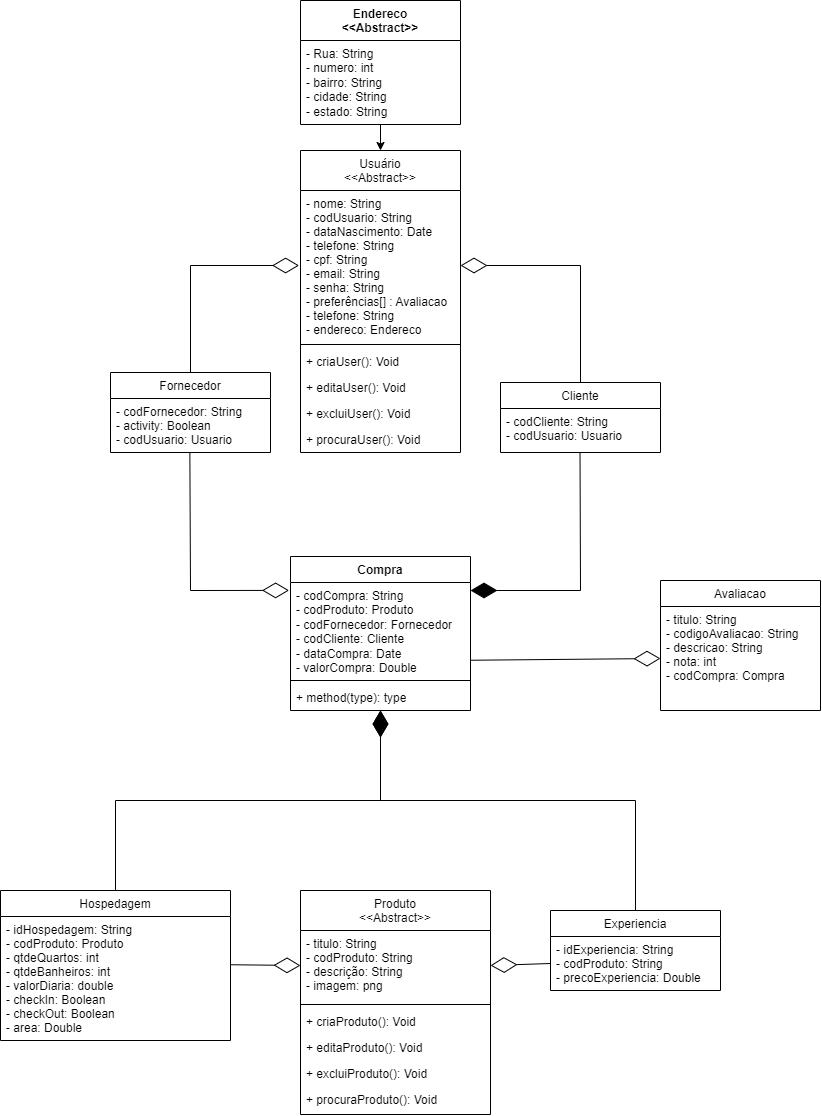

The diagram above was exported from draw.io. Its source (the exported page's mxGraphModel, read from the mxfile embedded in the PNG):
<mxGraphModel dx="2206" dy="1163" grid="1" gridSize="10" guides="1" tooltips="1" connect="1" arrows="1" fold="1" page="1" pageScale="1" pageWidth="1654" pageHeight="1169" math="0" shadow="0">
  <root>
    <mxCell id="0" />
    <mxCell id="1" parent="0" />
    <mxCell id="bXzlzHOVIJPzCWir7IfW-1" value="Usuário&#10;&lt;&lt;Abstract&gt;&gt;" style="swimlane;fontStyle=0;align=center;verticalAlign=top;childLayout=stackLayout;horizontal=1;startSize=40;horizontalStack=0;resizeParent=1;resizeLast=0;collapsible=1;marginBottom=0;rounded=0;shadow=0;strokeWidth=1;" parent="1" vertex="1">
      <mxGeometry x="590" y="170" width="160" height="302" as="geometry">
        <mxRectangle x="360" y="210" width="160" height="26" as="alternateBounds" />
      </mxGeometry>
    </mxCell>
    <mxCell id="bXzlzHOVIJPzCWir7IfW-4" value="- nome: String&#10;- codUsuario: String&#10;- dataNascimento: Date&#10;- telefone: String&#10;- cpf: String&#10;- email: String&#10;- senha: String&#10;- preferências[] : Avaliacao&#10;- telefone: String&#10;- endereco: Endereco" style="text;align=left;verticalAlign=top;spacingLeft=4;spacingRight=4;overflow=hidden;rotatable=0;points=[[0,0.5],[1,0.5]];portConstraint=eastwest;rounded=0;shadow=0;html=0;" parent="bXzlzHOVIJPzCWir7IfW-1" vertex="1">
      <mxGeometry y="40" width="160" height="150" as="geometry" />
    </mxCell>
    <mxCell id="bXzlzHOVIJPzCWir7IfW-7" value="" style="line;html=1;strokeWidth=1;align=left;verticalAlign=middle;spacingTop=-1;spacingLeft=3;spacingRight=3;rotatable=0;labelPosition=right;points=[];portConstraint=eastwest;" parent="bXzlzHOVIJPzCWir7IfW-1" vertex="1">
      <mxGeometry y="190" width="160" height="8" as="geometry" />
    </mxCell>
    <mxCell id="bXzlzHOVIJPzCWir7IfW-83" value="+ criaUser(): Void" style="text;align=left;verticalAlign=top;spacingLeft=4;spacingRight=4;overflow=hidden;rotatable=0;points=[[0,0.5],[1,0.5]];portConstraint=eastwest;" parent="bXzlzHOVIJPzCWir7IfW-1" vertex="1">
      <mxGeometry y="198" width="160" height="26" as="geometry" />
    </mxCell>
    <mxCell id="bXzlzHOVIJPzCWir7IfW-84" value="+ editaUser(): Void" style="text;align=left;verticalAlign=top;spacingLeft=4;spacingRight=4;overflow=hidden;rotatable=0;points=[[0,0.5],[1,0.5]];portConstraint=eastwest;" parent="bXzlzHOVIJPzCWir7IfW-1" vertex="1">
      <mxGeometry y="224" width="160" height="26" as="geometry" />
    </mxCell>
    <mxCell id="bXzlzHOVIJPzCWir7IfW-8" value="+ excluiUser(): Void" style="text;align=left;verticalAlign=top;spacingLeft=4;spacingRight=4;overflow=hidden;rotatable=0;points=[[0,0.5],[1,0.5]];portConstraint=eastwest;" parent="bXzlzHOVIJPzCWir7IfW-1" vertex="1">
      <mxGeometry y="250" width="160" height="26" as="geometry" />
    </mxCell>
    <mxCell id="bXzlzHOVIJPzCWir7IfW-85" value="+ procuraUser(): Void" style="text;align=left;verticalAlign=top;spacingLeft=4;spacingRight=4;overflow=hidden;rotatable=0;points=[[0,0.5],[1,0.5]];portConstraint=eastwest;" parent="bXzlzHOVIJPzCWir7IfW-1" vertex="1">
      <mxGeometry y="276" width="160" height="26" as="geometry" />
    </mxCell>
    <mxCell id="bXzlzHOVIJPzCWir7IfW-11" value="Avaliacao" style="swimlane;fontStyle=0;align=center;verticalAlign=top;childLayout=stackLayout;horizontal=1;startSize=26;horizontalStack=0;resizeParent=1;resizeLast=0;collapsible=1;marginBottom=0;rounded=0;shadow=0;strokeWidth=1;" parent="1" vertex="1">
      <mxGeometry x="950" y="600" width="160" height="130" as="geometry">
        <mxRectangle x="550" y="140" width="160" height="26" as="alternateBounds" />
      </mxGeometry>
    </mxCell>
    <mxCell id="bXzlzHOVIJPzCWir7IfW-12" value="- titulo: String&#10;- codigoAvaliacao: String&#10;- descricao: String&#10;- nota: int&#10;- codCompra: Compra" style="text;align=left;verticalAlign=top;spacingLeft=4;spacingRight=4;overflow=hidden;rotatable=0;points=[[0,0.5],[1,0.5]];portConstraint=eastwest;" parent="bXzlzHOVIJPzCWir7IfW-11" vertex="1">
      <mxGeometry y="26" width="160" height="104" as="geometry" />
    </mxCell>
    <mxCell id="bXzlzHOVIJPzCWir7IfW-20" value="Fornecedor" style="swimlane;fontStyle=0;align=center;verticalAlign=top;childLayout=stackLayout;horizontal=1;startSize=26;horizontalStack=0;resizeParent=1;resizeLast=0;collapsible=1;marginBottom=0;rounded=0;shadow=0;strokeWidth=1;" parent="1" vertex="1">
      <mxGeometry x="400" y="392" width="160" height="80" as="geometry">
        <mxRectangle x="550" y="140" width="160" height="26" as="alternateBounds" />
      </mxGeometry>
    </mxCell>
    <mxCell id="bXzlzHOVIJPzCWir7IfW-21" value="- codFornecedor: String&#10;- activity: Boolean&#10;- codUsuario: Usuario" style="text;align=left;verticalAlign=top;spacingLeft=4;spacingRight=4;overflow=hidden;rotatable=0;points=[[0,0.5],[1,0.5]];portConstraint=eastwest;" parent="bXzlzHOVIJPzCWir7IfW-20" vertex="1">
      <mxGeometry y="26" width="160" height="54" as="geometry" />
    </mxCell>
    <mxCell id="bXzlzHOVIJPzCWir7IfW-38" value="Cliente" style="swimlane;fontStyle=0;align=center;verticalAlign=top;childLayout=stackLayout;horizontal=1;startSize=26;horizontalStack=0;resizeParent=1;resizeLast=0;collapsible=1;marginBottom=0;rounded=0;shadow=0;strokeWidth=1;" parent="1" vertex="1">
      <mxGeometry x="790" y="402" width="160" height="70" as="geometry">
        <mxRectangle x="550" y="140" width="160" height="26" as="alternateBounds" />
      </mxGeometry>
    </mxCell>
    <mxCell id="bXzlzHOVIJPzCWir7IfW-39" value="- codCliente: String&#10;- codUsuario: Usuario" style="text;align=left;verticalAlign=top;spacingLeft=4;spacingRight=4;overflow=hidden;rotatable=0;points=[[0,0.5],[1,0.5]];portConstraint=eastwest;" parent="bXzlzHOVIJPzCWir7IfW-38" vertex="1">
      <mxGeometry y="26" width="160" height="44" as="geometry" />
    </mxCell>
    <mxCell id="bXzlzHOVIJPzCWir7IfW-54" value="Produto&#10;&lt;&lt;Abstract&gt;&gt;" style="swimlane;fontStyle=0;align=center;verticalAlign=top;childLayout=stackLayout;horizontal=1;startSize=40;horizontalStack=0;resizeParent=1;resizeLast=0;collapsible=1;marginBottom=0;rounded=0;shadow=0;strokeWidth=1;" parent="1" vertex="1">
      <mxGeometry x="590" y="910" width="190" height="224" as="geometry">
        <mxRectangle x="550" y="140" width="160" height="26" as="alternateBounds" />
      </mxGeometry>
    </mxCell>
    <mxCell id="bXzlzHOVIJPzCWir7IfW-55" value="- titulo: String&#10;- codProduto: String&#10;- descrição: String&#10;- imagem: png" style="text;align=left;verticalAlign=top;spacingLeft=4;spacingRight=4;overflow=hidden;rotatable=0;points=[[0,0.5],[1,0.5]];portConstraint=eastwest;" parent="bXzlzHOVIJPzCWir7IfW-54" vertex="1">
      <mxGeometry y="40" width="190" height="70" as="geometry" />
    </mxCell>
    <mxCell id="bXzlzHOVIJPzCWir7IfW-60" value="" style="line;html=1;strokeWidth=1;align=left;verticalAlign=middle;spacingTop=-1;spacingLeft=3;spacingRight=3;rotatable=0;labelPosition=right;points=[];portConstraint=eastwest;" parent="bXzlzHOVIJPzCWir7IfW-54" vertex="1">
      <mxGeometry y="110" width="190" height="8" as="geometry" />
    </mxCell>
    <mxCell id="dZEyOCz8j7F8xnOQw9jy-20" value="+ criaProduto(): Void" style="text;align=left;verticalAlign=top;spacingLeft=4;spacingRight=4;overflow=hidden;rotatable=0;points=[[0,0.5],[1,0.5]];portConstraint=eastwest;" parent="bXzlzHOVIJPzCWir7IfW-54" vertex="1">
      <mxGeometry y="118" width="190" height="26" as="geometry" />
    </mxCell>
    <mxCell id="dZEyOCz8j7F8xnOQw9jy-21" value="+ editaProduto(): Void" style="text;align=left;verticalAlign=top;spacingLeft=4;spacingRight=4;overflow=hidden;rotatable=0;points=[[0,0.5],[1,0.5]];portConstraint=eastwest;" parent="bXzlzHOVIJPzCWir7IfW-54" vertex="1">
      <mxGeometry y="144" width="190" height="26" as="geometry" />
    </mxCell>
    <mxCell id="dZEyOCz8j7F8xnOQw9jy-22" value="+ excluiProduto(): Void" style="text;align=left;verticalAlign=top;spacingLeft=4;spacingRight=4;overflow=hidden;rotatable=0;points=[[0,0.5],[1,0.5]];portConstraint=eastwest;" parent="bXzlzHOVIJPzCWir7IfW-54" vertex="1">
      <mxGeometry y="170" width="190" height="26" as="geometry" />
    </mxCell>
    <mxCell id="dZEyOCz8j7F8xnOQw9jy-23" value="+ procuraProduto(): Void" style="text;align=left;verticalAlign=top;spacingLeft=4;spacingRight=4;overflow=hidden;rotatable=0;points=[[0,0.5],[1,0.5]];portConstraint=eastwest;" parent="bXzlzHOVIJPzCWir7IfW-54" vertex="1">
      <mxGeometry y="196" width="190" height="26" as="geometry" />
    </mxCell>
    <mxCell id="bXzlzHOVIJPzCWir7IfW-66" value="Hospedagem" style="swimlane;fontStyle=0;align=center;verticalAlign=top;childLayout=stackLayout;horizontal=1;startSize=26;horizontalStack=0;resizeParent=1;resizeLast=0;collapsible=1;marginBottom=0;rounded=0;shadow=0;strokeWidth=1;" parent="1" vertex="1">
      <mxGeometry x="290" y="910" width="230" height="150" as="geometry">
        <mxRectangle x="550" y="140" width="160" height="26" as="alternateBounds" />
      </mxGeometry>
    </mxCell>
    <mxCell id="bXzlzHOVIJPzCWir7IfW-76" value="- idHospedagem: String&#10;- codProduto: Produto&#10;- qtdeQuartos: int&#10;- qtdeBanheiros: int&#10;- valorDiaria: double&#10;- checkIn: Boolean&#10;- checkOut: Boolean&#10;- area: Double" style="text;align=left;verticalAlign=top;spacingLeft=4;spacingRight=4;overflow=hidden;rotatable=0;points=[[0,0.5],[1,0.5]];portConstraint=eastwest;" parent="bXzlzHOVIJPzCWir7IfW-66" vertex="1">
      <mxGeometry y="26" width="230" height="124" as="geometry" />
    </mxCell>
    <mxCell id="bXzlzHOVIJPzCWir7IfW-70" value="Experiencia" style="swimlane;fontStyle=0;align=center;verticalAlign=top;childLayout=stackLayout;horizontal=1;startSize=26;horizontalStack=0;resizeParent=1;resizeLast=0;collapsible=1;marginBottom=0;rounded=0;shadow=0;strokeWidth=1;" parent="1" vertex="1">
      <mxGeometry x="840" y="930" width="170" height="80" as="geometry">
        <mxRectangle x="550" y="140" width="160" height="26" as="alternateBounds" />
      </mxGeometry>
    </mxCell>
    <mxCell id="bXzlzHOVIJPzCWir7IfW-82" value="- idExperiencia: String&#10;- codProduto: String&#10;- precoExperiencia: Double" style="text;align=left;verticalAlign=top;spacingLeft=4;spacingRight=4;overflow=hidden;rotatable=0;points=[[0,0.5],[1,0.5]];portConstraint=eastwest;" parent="bXzlzHOVIJPzCWir7IfW-70" vertex="1">
      <mxGeometry y="26" width="170" height="54" as="geometry" />
    </mxCell>
    <mxCell id="EP8JNQyalfX32elcKWp7-20" style="edgeStyle=orthogonalEdgeStyle;rounded=0;orthogonalLoop=1;jettySize=auto;html=1;entryX=0.5;entryY=0;entryDx=0;entryDy=0;" parent="1" source="EP8JNQyalfX32elcKWp7-1" target="bXzlzHOVIJPzCWir7IfW-1" edge="1">
      <mxGeometry relative="1" as="geometry" />
    </mxCell>
    <mxCell id="EP8JNQyalfX32elcKWp7-1" value="Endereco&lt;br&gt;&amp;lt;&amp;lt;Abstract&amp;gt;&amp;gt;" style="swimlane;fontStyle=1;align=center;verticalAlign=top;childLayout=stackLayout;horizontal=1;startSize=40;horizontalStack=0;resizeParent=1;resizeParentMax=0;resizeLast=0;collapsible=1;marginBottom=0;whiteSpace=wrap;html=1;" parent="1" vertex="1">
      <mxGeometry x="590" y="20" width="160" height="124" as="geometry">
        <mxRectangle x="370" y="110" width="100" height="30" as="alternateBounds" />
      </mxGeometry>
    </mxCell>
    <mxCell id="EP8JNQyalfX32elcKWp7-2" value="- Rua: String&lt;br&gt;- numero: int&lt;br&gt;- bairro: String&lt;br&gt;- cidade: String&lt;br&gt;- estado: String" style="text;strokeColor=none;fillColor=none;align=left;verticalAlign=top;spacingLeft=4;spacingRight=4;overflow=hidden;rotatable=0;points=[[0,0.5],[1,0.5]];portConstraint=eastwest;whiteSpace=wrap;html=1;" parent="EP8JNQyalfX32elcKWp7-1" vertex="1">
      <mxGeometry y="40" width="160" height="84" as="geometry" />
    </mxCell>
    <mxCell id="EP8JNQyalfX32elcKWp7-21" value="Compra" style="swimlane;fontStyle=1;align=center;verticalAlign=top;childLayout=stackLayout;horizontal=1;startSize=26;horizontalStack=0;resizeParent=1;resizeParentMax=0;resizeLast=0;collapsible=1;marginBottom=0;whiteSpace=wrap;html=1;" parent="1" vertex="1">
      <mxGeometry x="580" y="576" width="180" height="154" as="geometry" />
    </mxCell>
    <mxCell id="EP8JNQyalfX32elcKWp7-22" value="- codCompra: String&lt;br&gt;- codProduto: Produto&lt;br&gt;- codFornecedor: Fornecedor&lt;br&gt;- codCliente: Cliente&lt;br&gt;- dataCompra: Date&lt;br&gt;- valorCompra: Double" style="text;strokeColor=none;fillColor=none;align=left;verticalAlign=top;spacingLeft=4;spacingRight=4;overflow=hidden;rotatable=0;points=[[0,0.5],[1,0.5]];portConstraint=eastwest;whiteSpace=wrap;html=1;" parent="EP8JNQyalfX32elcKWp7-21" vertex="1">
      <mxGeometry y="26" width="180" height="94" as="geometry" />
    </mxCell>
    <mxCell id="EP8JNQyalfX32elcKWp7-23" value="" style="line;strokeWidth=1;fillColor=none;align=left;verticalAlign=middle;spacingTop=-1;spacingLeft=3;spacingRight=3;rotatable=0;labelPosition=right;points=[];portConstraint=eastwest;strokeColor=inherit;" parent="EP8JNQyalfX32elcKWp7-21" vertex="1">
      <mxGeometry y="120" width="180" height="8" as="geometry" />
    </mxCell>
    <mxCell id="EP8JNQyalfX32elcKWp7-24" value="+ method(type): type" style="text;strokeColor=none;fillColor=none;align=left;verticalAlign=top;spacingLeft=4;spacingRight=4;overflow=hidden;rotatable=0;points=[[0,0.5],[1,0.5]];portConstraint=eastwest;whiteSpace=wrap;html=1;" parent="EP8JNQyalfX32elcKWp7-21" vertex="1">
      <mxGeometry y="128" width="180" height="26" as="geometry" />
    </mxCell>
    <mxCell id="EP8JNQyalfX32elcKWp7-25" value="" style="endArrow=diamondThin;endFill=0;endSize=24;html=1;rounded=0;entryX=0;entryY=0.5;entryDx=0;entryDy=0;exitX=1.001;exitY=0.389;exitDx=0;exitDy=0;exitPerimeter=0;" parent="1" source="bXzlzHOVIJPzCWir7IfW-76" target="bXzlzHOVIJPzCWir7IfW-55" edge="1">
      <mxGeometry width="160" relative="1" as="geometry">
        <mxPoint x="540" y="920" as="sourcePoint" />
        <mxPoint x="590" y="770" as="targetPoint" />
      </mxGeometry>
    </mxCell>
    <mxCell id="EP8JNQyalfX32elcKWp7-26" value="" style="endArrow=diamondThin;endFill=0;endSize=24;html=1;rounded=0;entryX=1;entryY=0.5;entryDx=0;entryDy=0;exitX=0;exitY=0.5;exitDx=0;exitDy=0;" parent="1" source="bXzlzHOVIJPzCWir7IfW-82" target="bXzlzHOVIJPzCWir7IfW-55" edge="1">
      <mxGeometry width="160" relative="1" as="geometry">
        <mxPoint x="890" y="750" as="sourcePoint" />
        <mxPoint x="800" y="800" as="targetPoint" />
      </mxGeometry>
    </mxCell>
    <mxCell id="EP8JNQyalfX32elcKWp7-35" value="" style="endArrow=diamondThin;endFill=0;endSize=24;html=1;rounded=0;entryX=0;entryY=0.5;entryDx=0;entryDy=0;exitX=1;exitY=0.827;exitDx=0;exitDy=0;exitPerimeter=0;" parent="1" source="EP8JNQyalfX32elcKWp7-22" target="bXzlzHOVIJPzCWir7IfW-12" edge="1">
      <mxGeometry width="160" relative="1" as="geometry">
        <mxPoint x="610" y="580" as="sourcePoint" />
        <mxPoint x="969.6799999999998" y="653.2" as="targetPoint" />
      </mxGeometry>
    </mxCell>
    <mxCell id="LLJiGSlWrIxeiqGt0Lzd-2" value="" style="endArrow=diamondThin;endFill=0;endSize=24;html=1;rounded=0;entryX=1;entryY=0.5;entryDx=0;entryDy=0;exitX=0.5;exitY=0;exitDx=0;exitDy=0;" edge="1" parent="1" source="bXzlzHOVIJPzCWir7IfW-38" target="bXzlzHOVIJPzCWir7IfW-4">
      <mxGeometry width="160" relative="1" as="geometry">
        <mxPoint x="400" y="270" as="sourcePoint" />
        <mxPoint x="790" y="240" as="targetPoint" />
        <Array as="points">
          <mxPoint x="870" y="285" />
        </Array>
      </mxGeometry>
    </mxCell>
    <mxCell id="LLJiGSlWrIxeiqGt0Lzd-3" value="" style="endArrow=diamondThin;endFill=0;endSize=24;html=1;rounded=0;entryX=-0.009;entryY=0.5;entryDx=0;entryDy=0;entryPerimeter=0;exitX=0.5;exitY=0;exitDx=0;exitDy=0;" edge="1" parent="1" source="bXzlzHOVIJPzCWir7IfW-20" target="bXzlzHOVIJPzCWir7IfW-4">
      <mxGeometry width="160" relative="1" as="geometry">
        <mxPoint x="480" y="390" as="sourcePoint" />
        <mxPoint x="520" y="370" as="targetPoint" />
        <Array as="points">
          <mxPoint x="480" y="285" />
        </Array>
      </mxGeometry>
    </mxCell>
    <mxCell id="LLJiGSlWrIxeiqGt0Lzd-5" value="" style="endArrow=diamondThin;endFill=0;endSize=24;html=1;rounded=0;entryX=-0.008;entryY=0.084;entryDx=0;entryDy=0;exitX=0.496;exitY=1.009;exitDx=0;exitDy=0;exitPerimeter=0;entryPerimeter=0;" edge="1" parent="1" source="bXzlzHOVIJPzCWir7IfW-21" target="EP8JNQyalfX32elcKWp7-22">
      <mxGeometry width="160" relative="1" as="geometry">
        <mxPoint x="530" y="520" as="sourcePoint" />
        <mxPoint x="690" y="520" as="targetPoint" />
        <Array as="points">
          <mxPoint x="480" y="610" />
        </Array>
      </mxGeometry>
    </mxCell>
    <mxCell id="LLJiGSlWrIxeiqGt0Lzd-8" value="" style="endArrow=diamondThin;endFill=1;endSize=24;html=1;rounded=0;exitX=0.497;exitY=1;exitDx=0;exitDy=0;exitPerimeter=0;" edge="1" parent="1" source="bXzlzHOVIJPzCWir7IfW-39">
      <mxGeometry width="160" relative="1" as="geometry">
        <mxPoint x="810" y="660" as="sourcePoint" />
        <mxPoint x="760" y="610" as="targetPoint" />
        <Array as="points">
          <mxPoint x="870" y="610" />
        </Array>
      </mxGeometry>
    </mxCell>
    <mxCell id="LLJiGSlWrIxeiqGt0Lzd-9" value="" style="endArrow=diamondThin;endFill=1;endSize=24;html=1;rounded=0;exitX=0.5;exitY=0;exitDx=0;exitDy=0;" edge="1" parent="1" source="bXzlzHOVIJPzCWir7IfW-66">
      <mxGeometry width="160" relative="1" as="geometry">
        <mxPoint x="340" y="780" as="sourcePoint" />
        <mxPoint x="670" y="730" as="targetPoint" />
        <Array as="points">
          <mxPoint x="405" y="820" />
          <mxPoint x="670" y="820" />
        </Array>
      </mxGeometry>
    </mxCell>
    <mxCell id="LLJiGSlWrIxeiqGt0Lzd-11" value="" style="endArrow=diamondThin;endFill=1;endSize=24;html=1;rounded=0;exitX=0.5;exitY=0;exitDx=0;exitDy=0;" edge="1" parent="1" source="bXzlzHOVIJPzCWir7IfW-70">
      <mxGeometry width="160" relative="1" as="geometry">
        <mxPoint x="740" y="830" as="sourcePoint" />
        <mxPoint x="670" y="730" as="targetPoint" />
        <Array as="points">
          <mxPoint x="925" y="820" />
          <mxPoint x="670" y="820" />
        </Array>
      </mxGeometry>
    </mxCell>
  </root>
</mxGraphModel>